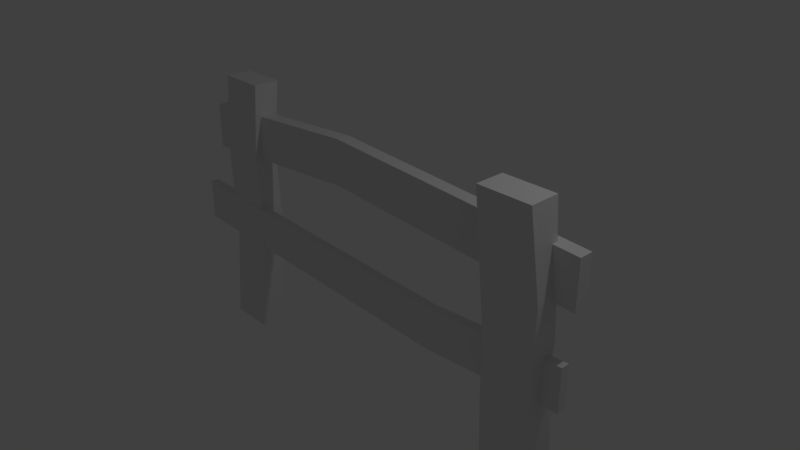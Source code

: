 # Source: hurdle.blend  (saved by Blender 2.79.0; exported with 4.5.12 LTS)
import bpy
from mathutils import Matrix  # noqa: F401  (used for matrix-valued properties, if any)

bpy.ops.wm.read_factory_settings(use_empty=True)
scene = bpy.context.scene
scene.name = 'Scene'

# ---- collections
col_collection_1 = bpy.data.collections.new('Collection 1'); scene.collection.children.link(col_collection_1)

# ---- world
world_world = bpy.data.worlds.new('World'); scene.world = world_world
world_world.color = (0.05088, 0.05088, 0.05088)
world_world.use_sun_shadow = False
world_world.sun_shadow_jitter_overblur = 0.0
world_world.cycles.sampling_method = 'MANUAL'

# ---- cameras
cam_camera = bpy.data.cameras.new('Camera')
cam_camera.clip_end = 100.0
cam_camera.lens = 35.0
cam_camera.sensor_width = 32.0
cam_camera.sensor_height = 18.0
cam_camera.ortho_scale = 7.314
cam_camera.dof.focus_distance = 0.0
cam_camera.dof.aperture_fstop = 128.0

# ---- lights
light_lamp = bpy.data.lights.new('Lamp', 'POINT')
light_lamp.transmission_factor = 0.0
light_lamp.cutoff_distance = 30.0
light_lamp.energy = 100.0
light_lamp.shadow_buffer_clip_start = 1.001
light_lamp.shadow_soft_size = 0.1
light_lamp.shadow_maximum_resolution = 0.006
light_lamp.use_absolute_resolution = True

# ---- meshes
me_cube_002 = bpy.data.meshes.new('Cube.002')
me_cube_002.from_pydata([(2.189, -0.2101, 0.03569), (2.082, -0.3557, 3.893), (2.189, 0.197, 0.03569), (2.082, 0.05142, 3.893), (2.915, -0.2101, 0.03569), (2.809, -0.3557, 3.893), (2.915, 0.197, 0.03569), (2.809, 0.05142, 3.893), (2.189, -0.2787, 2.161), (2.189, 0.1284, 2.161), (2.907, 0.0479, 2.74), (2.915, -0.2787, 2.768), (2.214, 0.1875, 0.9251), (2.949, 0.1091, 0.8608), (2.894, -0.2547, 1.047), (2.147, -0.2077, 1.117), (-3.231, -0.04056, 2.709), (-3.231, -0.04056, 3.359), (-3.231, 0.1506, 2.709), (-3.231, 0.1506, 3.359), (3.21, -0.04056, 2.709), (3.21, -0.04056, 3.359), (3.21, 0.1506, 2.709), (3.21, 0.1506, 3.359), (-0.6653, 0.2572, 2.853), (-0.6653, 0.2572, 3.503), (-0.6653, 0.06599, 2.853), (-0.6653, 0.06599, 3.503), (1.21, -0.1263, 1.914), (1.21, -0.1263, 1.316), (1.21, -0.00746, 1.914), (1.21, -0.00746, 1.316), (-3.522, -0.1263, 1.47), (-3.522, -0.1263, 2.068), (-3.522, -0.00746, 1.47), (-3.522, -0.00746, 2.068), (3.178, -0.1263, 1.47), (3.178, -0.1263, 2.068), (3.178, -0.00746, 1.47), (3.178, -0.00746, 2.068), (-2.959, -0.1754, 0.03569), (-2.835, -0.09682, 3.893), (-2.959, 0.1905, 0.03569), (-2.835, 0.2691, 3.893), (-2.296, -0.1754, 0.03569), (-2.173, -0.09682, 3.893), (-2.296, 0.1905, 0.03569), (-2.173, 0.2691, 3.893), (-2.959, -0.09663, 2.768), (-2.959, 0.2693, 2.768), (-2.304, 0.2623, 2.74), (-2.296, -0.09663, 2.768), (-2.849, 0.2299, 1.402), (-2.19, 0.2264, 1.388), (-2.186, -0.136, 1.402), (-2.849, -0.136, 1.402)], [], [(8, 1, 3, 9), (9, 3, 7, 10), (10, 7, 5, 11), (11, 5, 1, 8), (2, 6, 4, 0), (7, 3, 1, 5), (14, 11, 8, 15), (13, 10, 11, 14), (12, 9, 10, 13), (15, 8, 9, 12), (0, 15, 12, 2), (2, 12, 13, 6), (6, 13, 14, 4), (4, 14, 15, 0), (16, 17, 19, 18), (24, 25, 23, 22), (22, 23, 21, 20), (26, 27, 17, 16), (24, 22, 20, 26), (25, 19, 17, 27), (23, 25, 27, 21), (18, 24, 26, 16), (20, 21, 27, 26), (18, 19, 25, 24), (34, 35, 30, 31), (36, 37, 28, 29), (34, 31, 29, 32), (39, 30, 28, 37), (32, 33, 35, 34), (31, 30, 39, 38), (38, 39, 37, 36), (29, 28, 33, 32), (31, 38, 36, 29), (30, 35, 33, 28), (48, 41, 43, 49), (49, 43, 47, 50), (50, 47, 45, 51), (51, 45, 41, 48), (42, 46, 44, 40), (47, 43, 41, 45), (54, 51, 48, 55), (53, 50, 51, 54), (52, 49, 50, 53), (55, 48, 49, 52), (40, 55, 52, 42), (42, 52, 53, 46), (46, 53, 54, 44), (44, 54, 55, 40)])
_ca = me_cube_002.color_attributes.new('Col', 'BYTE_COLOR', 'CORNER')
_ca.data.foreach_set('color', [0.305, 0.06663, 0.0, 1.0, 0.305, 0.06663, 0.0, 1.0, 0.305, 0.06663, 0.0, 1.0, 0.305, 0.06663, 0.0, 1.0, 0.305, 0.06663, 0.0, 1.0, 0.305, 0.06663, 0.0, 1.0, 0.305, 0.06663, 0.0, 1.0, 0.305, 0.06663, 0.0, 1.0, 0.305, 0.06663, 0.0, 1.0, 0.305, 0.06663, 0.0, 1.0, 0.305, 0.06663, 0.0, 1.0, 0.305, 0.06663, 0.0, 1.0, 0.305, 0.06663, 0.0, 1.0, 0.305, 0.06663, 0.0, 1.0, 0.305, 0.06663, 0.0, 1.0, 0.305, 0.06663, 0.0, 1.0, 0.305, 0.06663, 0.0, 1.0, 0.305, 0.06663, 0.0, 1.0, 0.305, 0.06663, 0.0, 1.0, 0.305, 0.06663, 0.0, 1.0, 0.305, 0.06663, 0.0, 1.0, 0.305, 0.06663, 0.0, 1.0, 0.305, 0.06663, 0.0, 1.0, 0.305, 0.06663, 0.0, 1.0, 0.305, 0.06663, 0.0, 1.0, 0.305, 0.06663, 0.0, 1.0, 0.305, 0.06663, 0.0, 1.0, 0.305, 0.06663, 0.0, 1.0, 0.305, 0.06663, 0.0, 1.0, 0.305, 0.06663, 0.0, 1.0, 0.305, 0.06663, 0.0, 1.0, 0.305, 0.06663, 0.0, 1.0, 0.305, 0.06663, 0.0, 1.0, 0.305, 0.06663, 0.0, 1.0, 0.305, 0.06663, 0.0, 1.0, 0.305, 0.06663, 0.0, 1.0, 0.305, 0.06663, 0.0, 1.0, 0.305, 0.06663, 0.0, 1.0, 0.305, 0.06663, 0.0, 1.0, 0.305, 0.06663, 0.0, 1.0, 0.305, 0.06663, 0.0, 1.0, 0.305, 0.06663, 0.0, 1.0, 0.305, 0.06663, 0.0, 1.0, 0.305, 0.06663, 0.0, 1.0, 0.305, 0.06663, 0.0, 1.0, 0.305, 0.06663, 0.0, 1.0, 0.305, 0.06663, 0.0, 1.0, 0.305, 0.06663, 0.0, 1.0, 0.305, 0.06663, 0.0, 1.0, 0.305, 0.06663, 0.0, 1.0, 0.305, 0.06663, 0.0, 1.0, 0.305, 0.06663, 0.0, 1.0, 0.305, 0.06663, 0.0, 1.0, 0.305, 0.06663, 0.0, 1.0, 0.305, 0.06663, 0.0, 1.0, 0.305, 0.06663, 0.0, 1.0, 0.305, 0.06663, 0.0, 1.0, 0.305, 0.06663, 0.0, 1.0, 0.305, 0.06663, 0.0, 1.0, 0.305, 0.06663, 0.0, 1.0, 0.305, 0.06663, 0.0, 1.0, 0.305, 0.06663, 0.0, 1.0, 0.305, 0.06663, 0.0, 1.0, 0.305, 0.06663, 0.0, 1.0, 0.305, 0.06663, 0.0, 1.0, 0.305, 0.06663, 0.0, 1.0, 0.305, 0.06663, 0.0, 1.0, 0.305, 0.06663, 0.0, 1.0, 0.305, 0.06663, 0.0, 1.0, 0.305, 0.06663, 0.0, 1.0, 0.305, 0.06663, 0.0, 1.0, 0.305, 0.06663, 0.0, 1.0, 0.305, 0.06663, 0.0, 1.0, 0.305, 0.06663, 0.0, 1.0, 0.305, 0.06663, 0.0, 1.0, 0.3095, 0.06848, 0.0003035, 1.0, 0.305, 0.06663, 0.0, 1.0, 0.305, 0.06663, 0.0, 1.0, 0.305, 0.06663, 0.0, 1.0, 0.305, 0.06663, 0.0, 1.0, 0.305, 0.06663, 0.0, 1.0, 0.305, 0.06663, 0.0, 1.0, 0.305, 0.06663, 0.0, 1.0, 0.305, 0.06663, 0.0, 1.0, 0.305, 0.06663, 0.0, 1.0, 0.305, 0.06663, 0.0, 1.0, 0.3095, 0.06848, 0.0003035, 1.0, 0.305, 0.06663, 0.0, 1.0, 0.305, 0.06663, 0.0, 1.0, 0.305, 0.06663, 0.0, 1.0, 0.305, 0.06663, 0.0, 1.0, 0.305, 0.06663, 0.0, 1.0, 0.305, 0.06663, 0.0, 1.0, 0.305, 0.06663, 0.0, 1.0, 0.305, 0.06663, 0.0, 1.0, 0.305, 0.06663, 0.0, 1.0, 0.305, 0.06663, 0.0, 1.0, 0.305, 0.06663, 0.0, 1.0, 0.305, 0.06663, 0.0, 1.0, 0.305, 0.06663, 0.0, 1.0, 0.305, 0.06663, 0.0, 1.0, 0.305, 0.06663, 0.0, 1.0, 0.305, 0.06663, 0.0, 1.0, 0.305, 0.06663, 0.0, 1.0, 0.305, 0.06663, 0.0, 1.0, 0.305, 0.06663, 0.0, 1.0, 0.305, 0.06663, 0.0, 1.0, 0.305, 0.06663, 0.0, 1.0, 0.305, 0.06663, 0.0, 1.0, 0.305, 0.06663, 0.0, 1.0, 0.305, 0.06663, 0.0, 1.0, 0.305, 0.06663, 0.0, 1.0, 0.305, 0.06663, 0.0, 1.0, 0.305, 0.06663, 0.0, 1.0, 0.305, 0.06663, 0.0, 1.0, 0.305, 0.06663, 0.0, 1.0, 0.305, 0.06663, 0.0, 1.0, 0.305, 0.06663, 0.0, 1.0, 0.305, 0.06663, 0.0, 1.0, 0.305, 0.06663, 0.0, 1.0, 0.305, 0.06663, 0.0, 1.0, 0.305, 0.06663, 0.0, 1.0, 0.305, 0.06663, 0.0, 1.0, 0.305, 0.06663, 0.0, 1.0, 0.305, 0.06663, 0.0, 1.0, 0.305, 0.06663, 0.0, 1.0, 0.305, 0.06663, 0.0, 1.0, 0.305, 0.06663, 0.0, 1.0, 0.305, 0.06663, 0.0, 1.0, 0.305, 0.06663, 0.0, 1.0, 0.305, 0.06663, 0.0, 1.0, 0.305, 0.06663, 0.0, 1.0, 0.305, 0.06663, 0.0, 1.0, 0.305, 0.06663, 0.0, 1.0, 0.305, 0.06663, 0.0, 1.0, 0.305, 0.06663, 0.0, 1.0, 0.305, 0.06663, 0.0, 1.0, 0.305, 0.06663, 0.0, 1.0, 0.305, 0.06663, 0.0, 1.0, 0.305, 0.06663, 0.0, 1.0, 0.305, 0.06663, 0.0, 1.0, 0.305, 0.06663, 0.0, 1.0, 0.305, 0.06663, 0.0, 1.0, 0.305, 0.06663, 0.0, 1.0, 0.305, 0.06663, 0.0, 1.0, 0.305, 0.06663, 0.0, 1.0, 0.305, 0.06663, 0.0, 1.0, 0.305, 0.06663, 0.0, 1.0, 0.305, 0.06663, 0.0, 1.0, 0.305, 0.06663, 0.0, 1.0, 0.305, 0.06663, 0.0, 1.0, 0.305, 0.06663, 0.0, 1.0, 0.305, 0.06663, 0.0, 1.0, 0.305, 0.06663, 0.0, 1.0, 0.305, 0.06663, 0.0, 1.0, 0.305, 0.06663, 0.0, 1.0, 0.305, 0.06663, 0.0, 1.0, 0.305, 0.06663, 0.0, 1.0, 0.305, 0.06663, 0.0, 1.0, 0.305, 0.06663, 0.0, 1.0, 0.305, 0.06663, 0.0, 1.0, 0.305, 0.06663, 0.0, 1.0, 0.305, 0.06663, 0.0, 1.0, 0.305, 0.06663, 0.0, 1.0, 0.305, 0.06663, 0.0, 1.0, 0.305, 0.06663, 0.0, 1.0, 0.305, 0.06663, 0.0, 1.0, 0.305, 0.06663, 0.0, 1.0, 0.305, 0.06663, 0.0, 1.0, 0.305, 0.06663, 0.0, 1.0, 0.305, 0.06663, 0.0, 1.0, 0.305, 0.06663, 0.0, 1.0, 0.305, 0.06663, 0.0, 1.0, 0.305, 0.06663, 0.0, 1.0, 0.305, 0.06663, 0.0, 1.0, 0.305, 0.06663, 0.0, 1.0, 0.305, 0.06663, 0.0, 1.0, 0.305, 0.06663, 0.0, 1.0, 0.305, 0.06663, 0.0, 1.0, 0.305, 0.06663, 0.0, 1.0, 0.305, 0.06663, 0.0, 1.0, 0.305, 0.06663, 0.0, 1.0, 0.305, 0.06663, 0.0, 1.0, 0.305, 0.06663, 0.0, 1.0, 0.305, 0.06663, 0.0, 1.0, 0.305, 0.06663, 0.0, 1.0, 0.305, 0.06663, 0.0, 1.0, 0.305, 0.06663, 0.0, 1.0, 0.305, 0.06663, 0.0, 1.0, 0.305, 0.06663, 0.0, 1.0, 0.305, 0.06663, 0.0, 1.0, 0.305, 0.06663, 0.0, 1.0])
me_cube_002.use_remesh_preserve_volume = False
me_cube_002.use_remesh_preserve_attributes = False
me_cube_002.use_mirror_vertex_groups = False
me_cube_002.update()

# ---- objects
ob_lamp = bpy.data.objects.new('Lamp', light_lamp)
ob_camera = bpy.data.objects.new('Camera', cam_camera)
ob_cube_001 = bpy.data.objects.new('Cube.001', me_cube_002)

# ---- transforms, parenting, visibility, modifiers, constraints
ob_lamp.location = (4.076, 1.005, 8.037)
ob_lamp.rotation_euler = (0.6503, 0.05522, 1.866)
ob_lamp.lock_rotations_4d = False
ob_lamp.empty_display_type = 'ARROWS'
ob_lamp.color = (0.0, 0.0, 0.0, 0.0)
ob_lamp.lineart.crease_threshold = 0.0
ob_camera.location = (7.481, -6.508, 7.476)
ob_camera.rotation_euler = (1.109, 0.0, 0.8149)
ob_camera.lock_rotations_4d = False
ob_camera.empty_display_type = 'ARROWS'
ob_camera.color = (0.0, 0.0, 0.0, 0.0)
ob_camera.display_type = 'WIRE'
ob_camera.lineart.crease_threshold = 0.0
ob_cube_001.location = (0.0, 0.0, 0.0)
ob_cube_001.lineart.crease_threshold = 0.0

# ---- collection membership
col_collection_1.objects.link(ob_lamp)
col_collection_1.objects.link(ob_camera)
col_collection_1.objects.link(ob_cube_001)

# ---- scene / render settings (as saved in the file)
scene.camera = ob_camera
scene.frame_start = 1; scene.frame_end = 250; scene.frame_set(1)
scene.render.engine = 'BLENDER_EEVEE_NEXT'
scene.render.resolution_percentage = 50
scene.render.dither_intensity = 0.0
scene.cycles.use_denoising = False
scene.cycles.samples = 128
scene.cycles.sampling_pattern = 'TABULATED_SOBOL'
scene.cycles.use_adaptive_sampling = False
scene.cycles.use_light_tree = False
scene.cycles.blur_glossy = 0.0
scene.cycles.sample_clamp_indirect = 0.0
scene.view_settings.view_transform = 'Standard'
bpy.context.view_layer.update()
